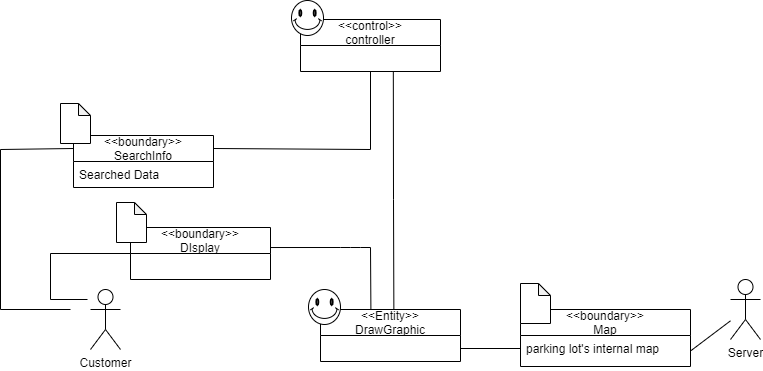

The diagram above was exported from draw.io. Its source (the exported page's mxGraphModel, read from the mxfile embedded in the PNG):
<mxGraphModel dx="865" dy="436" grid="1" gridSize="10" guides="1" tooltips="1" connect="1" arrows="1" fold="1" page="1" pageScale="1" pageWidth="827" pageHeight="1169" math="0" shadow="0">
  <root>
    <mxCell id="0" />
    <mxCell id="1" parent="0" />
    <mxCell id="nvXrgnuoWMqlE44vIiUs-265" value="&lt;&lt;boundary&gt;&gt;&#10;SearchInfo" style="swimlane;fontStyle=0;childLayout=stackLayout;horizontal=1;startSize=26;fillColor=none;horizontalStack=0;resizeParent=1;resizeParentMax=0;resizeLast=0;collapsible=1;marginBottom=0;" vertex="1" parent="1">
      <mxGeometry x="103" y="305" width="140" height="52" as="geometry" />
    </mxCell>
    <mxCell id="nvXrgnuoWMqlE44vIiUs-266" value="Searched Data" style="text;strokeColor=none;fillColor=none;align=left;verticalAlign=top;spacingLeft=4;spacingRight=4;overflow=hidden;rotatable=0;points=[[0,0.5],[1,0.5]];portConstraint=eastwest;" vertex="1" parent="nvXrgnuoWMqlE44vIiUs-265">
      <mxGeometry y="26" width="140" height="26" as="geometry" />
    </mxCell>
    <mxCell id="nvXrgnuoWMqlE44vIiUs-267" value="Customer" style="shape=umlActor;verticalLabelPosition=bottom;verticalAlign=top;html=1;" vertex="1" parent="1">
      <mxGeometry x="120" y="459" width="30" height="60" as="geometry" />
    </mxCell>
    <mxCell id="nvXrgnuoWMqlE44vIiUs-268" value="" style="endArrow=none;html=1;" edge="1" parent="1">
      <mxGeometry width="50" height="50" relative="1" as="geometry">
        <mxPoint x="100" y="479" as="sourcePoint" />
        <mxPoint x="30" y="479" as="targetPoint" />
      </mxGeometry>
    </mxCell>
    <mxCell id="nvXrgnuoWMqlE44vIiUs-269" value="" style="endArrow=none;html=1;" edge="1" parent="1">
      <mxGeometry width="50" height="50" relative="1" as="geometry">
        <mxPoint x="30" y="479" as="sourcePoint" />
        <mxPoint x="30" y="319" as="targetPoint" />
      </mxGeometry>
    </mxCell>
    <mxCell id="nvXrgnuoWMqlE44vIiUs-270" value="" style="endArrow=none;html=1;entryX=0;entryY=0.25;entryDx=0;entryDy=0;" edge="1" parent="1" target="nvXrgnuoWMqlE44vIiUs-265">
      <mxGeometry width="50" height="50" relative="1" as="geometry">
        <mxPoint x="30" y="319" as="sourcePoint" />
        <mxPoint x="420" y="419" as="targetPoint" />
      </mxGeometry>
    </mxCell>
    <mxCell id="nvXrgnuoWMqlE44vIiUs-271" value="" style="endArrow=none;html=1;" edge="1" parent="1" target="nvXrgnuoWMqlE44vIiUs-272">
      <mxGeometry width="50" height="50" relative="1" as="geometry">
        <mxPoint x="400" y="319" as="sourcePoint" />
        <mxPoint x="420" y="419" as="targetPoint" />
      </mxGeometry>
    </mxCell>
    <mxCell id="nvXrgnuoWMqlE44vIiUs-272" value="&lt;&lt;control&gt;&gt;&#10;controller" style="swimlane;fontStyle=0;childLayout=stackLayout;horizontal=1;startSize=26;fillColor=none;horizontalStack=0;resizeParent=1;resizeParentMax=0;resizeLast=0;collapsible=1;marginBottom=0;" vertex="1" parent="1">
      <mxGeometry x="330" y="189" width="140" height="52" as="geometry" />
    </mxCell>
    <mxCell id="nvXrgnuoWMqlE44vIiUs-273" value="" style="endArrow=none;html=1;exitX=1;exitY=0.25;exitDx=0;exitDy=0;" edge="1" parent="1" source="nvXrgnuoWMqlE44vIiUs-265">
      <mxGeometry width="50" height="50" relative="1" as="geometry">
        <mxPoint x="370" y="459" as="sourcePoint" />
        <mxPoint x="400" y="319" as="targetPoint" />
      </mxGeometry>
    </mxCell>
    <mxCell id="nvXrgnuoWMqlE44vIiUs-274" value="" style="endArrow=none;html=1;entryX=0.663;entryY=1.085;entryDx=0;entryDy=0;entryPerimeter=0;" edge="1" parent="1">
      <mxGeometry width="50" height="50" relative="1" as="geometry">
        <mxPoint x="423" y="369" as="sourcePoint" />
        <mxPoint x="422.81999999999994" y="241" as="targetPoint" />
      </mxGeometry>
    </mxCell>
    <mxCell id="nvXrgnuoWMqlE44vIiUs-275" value="&lt;&lt;Entity&gt;&gt;&#10;DrawGraphic" style="swimlane;fontStyle=0;childLayout=stackLayout;horizontal=1;startSize=26;fillColor=none;horizontalStack=0;resizeParent=1;resizeParentMax=0;resizeLast=0;collapsible=1;marginBottom=0;" vertex="1" parent="1">
      <mxGeometry x="350" y="479" width="140" height="52" as="geometry" />
    </mxCell>
    <mxCell id="nvXrgnuoWMqlE44vIiUs-276" value="" style="endArrow=none;html=1;exitX=1;exitY=0.5;exitDx=0;exitDy=0;" edge="1" parent="1">
      <mxGeometry width="50" height="50" relative="1" as="geometry">
        <mxPoint x="490" y="518" as="sourcePoint" />
        <mxPoint x="550" y="518" as="targetPoint" />
      </mxGeometry>
    </mxCell>
    <mxCell id="nvXrgnuoWMqlE44vIiUs-277" value="&lt;&lt;boundary&gt;&gt;&#10;Map" style="swimlane;fontStyle=0;childLayout=stackLayout;horizontal=1;startSize=26;fillColor=none;horizontalStack=0;resizeParent=1;resizeParentMax=0;resizeLast=0;collapsible=1;marginBottom=0;" vertex="1" parent="1">
      <mxGeometry x="550" y="479" width="170" height="57" as="geometry" />
    </mxCell>
    <mxCell id="nvXrgnuoWMqlE44vIiUs-278" value="parking lot's internal map" style="text;strokeColor=none;fillColor=none;align=left;verticalAlign=top;spacingLeft=4;spacingRight=4;overflow=hidden;rotatable=0;points=[[0,0.5],[1,0.5]];portConstraint=eastwest;" vertex="1" parent="nvXrgnuoWMqlE44vIiUs-277">
      <mxGeometry y="26" width="170" height="31" as="geometry" />
    </mxCell>
    <mxCell id="nvXrgnuoWMqlE44vIiUs-279" value="Server" style="shape=umlActor;verticalLabelPosition=bottom;verticalAlign=top;html=1;" vertex="1" parent="1">
      <mxGeometry x="760" y="449" width="30" height="60" as="geometry" />
    </mxCell>
    <mxCell id="nvXrgnuoWMqlE44vIiUs-280" value="" style="endArrow=none;html=1;exitX=1;exitY=0.5;exitDx=0;exitDy=0;" edge="1" parent="1" source="nvXrgnuoWMqlE44vIiUs-278" target="nvXrgnuoWMqlE44vIiUs-279">
      <mxGeometry width="50" height="50" relative="1" as="geometry">
        <mxPoint x="730" y="529" as="sourcePoint" />
        <mxPoint x="420" y="409" as="targetPoint" />
      </mxGeometry>
    </mxCell>
    <mxCell id="nvXrgnuoWMqlE44vIiUs-281" value="" style="shape=note;whiteSpace=wrap;html=1;backgroundOutline=1;darkOpacity=0.05;size=12;" vertex="1" parent="1">
      <mxGeometry x="90" y="273" width="30" height="40" as="geometry" />
    </mxCell>
    <mxCell id="nvXrgnuoWMqlE44vIiUs-282" value="" style="shape=note;whiteSpace=wrap;html=1;backgroundOutline=1;darkOpacity=0.05;size=12;" vertex="1" parent="1">
      <mxGeometry x="550" y="453" width="30" height="40" as="geometry" />
    </mxCell>
    <mxCell id="nvXrgnuoWMqlE44vIiUs-283" value="" style="verticalLabelPosition=bottom;verticalAlign=top;html=1;shape=mxgraph.basic.smiley" vertex="1" parent="1">
      <mxGeometry x="338" y="459" width="32" height="35" as="geometry" />
    </mxCell>
    <mxCell id="nvXrgnuoWMqlE44vIiUs-284" value="" style="verticalLabelPosition=bottom;verticalAlign=top;html=1;shape=mxgraph.basic.smiley" vertex="1" parent="1">
      <mxGeometry x="321" y="170" width="32" height="35" as="geometry" />
    </mxCell>
    <mxCell id="nvXrgnuoWMqlE44vIiUs-285" value="&lt;&lt;boundary&gt;&gt;&#10;DIsplay" style="swimlane;fontStyle=0;childLayout=stackLayout;horizontal=1;startSize=26;fillColor=none;horizontalStack=0;resizeParent=1;resizeParentMax=0;resizeLast=0;collapsible=1;marginBottom=0;" vertex="1" parent="1">
      <mxGeometry x="160" y="397" width="140" height="52" as="geometry" />
    </mxCell>
    <mxCell id="nvXrgnuoWMqlE44vIiUs-286" value="" style="shape=note;whiteSpace=wrap;html=1;backgroundOutline=1;darkOpacity=0.05;size=12;" vertex="1" parent="1">
      <mxGeometry x="146" y="372" width="30" height="40" as="geometry" />
    </mxCell>
    <mxCell id="nvXrgnuoWMqlE44vIiUs-287" value="" style="endArrow=none;html=1;exitX=0;exitY=0.5;exitDx=0;exitDy=0;" edge="1" parent="1" source="nvXrgnuoWMqlE44vIiUs-285">
      <mxGeometry width="50" height="50" relative="1" as="geometry">
        <mxPoint x="280" y="549" as="sourcePoint" />
        <mxPoint x="80" y="423" as="targetPoint" />
      </mxGeometry>
    </mxCell>
    <mxCell id="nvXrgnuoWMqlE44vIiUs-288" value="" style="endArrow=none;html=1;" edge="1" parent="1">
      <mxGeometry width="50" height="50" relative="1" as="geometry">
        <mxPoint x="80" y="423" as="sourcePoint" />
        <mxPoint x="80" y="469" as="targetPoint" />
      </mxGeometry>
    </mxCell>
    <mxCell id="nvXrgnuoWMqlE44vIiUs-289" value="" style="endArrow=none;html=1;" edge="1" parent="1">
      <mxGeometry width="50" height="50" relative="1" as="geometry">
        <mxPoint x="80" y="469" as="sourcePoint" />
        <mxPoint x="117" y="469" as="targetPoint" />
      </mxGeometry>
    </mxCell>
    <mxCell id="nvXrgnuoWMqlE44vIiUs-290" value="" style="endArrow=none;html=1;entryX=0.524;entryY=-0.003;entryDx=0;entryDy=0;entryPerimeter=0;" edge="1" parent="1" target="nvXrgnuoWMqlE44vIiUs-275">
      <mxGeometry width="50" height="50" relative="1" as="geometry">
        <mxPoint x="423" y="369" as="sourcePoint" />
        <mxPoint x="423" y="450" as="targetPoint" />
      </mxGeometry>
    </mxCell>
    <mxCell id="nvXrgnuoWMqlE44vIiUs-291" value="" style="endArrow=none;html=1;exitX=0.36;exitY=-0.01;exitDx=0;exitDy=0;exitPerimeter=0;" edge="1" parent="1" source="nvXrgnuoWMqlE44vIiUs-275">
      <mxGeometry width="50" height="50" relative="1" as="geometry">
        <mxPoint x="370" y="409" as="sourcePoint" />
        <mxPoint x="400" y="417" as="targetPoint" />
      </mxGeometry>
    </mxCell>
    <mxCell id="nvXrgnuoWMqlE44vIiUs-292" value="" style="endArrow=none;html=1;entryX=1.003;entryY=0.385;entryDx=0;entryDy=0;entryPerimeter=0;" edge="1" parent="1" target="nvXrgnuoWMqlE44vIiUs-285">
      <mxGeometry width="50" height="50" relative="1" as="geometry">
        <mxPoint x="400" y="417" as="sourcePoint" />
        <mxPoint x="330" y="409" as="targetPoint" />
        <Array as="points">
          <mxPoint x="380" y="417" />
        </Array>
      </mxGeometry>
    </mxCell>
  </root>
</mxGraphModel>